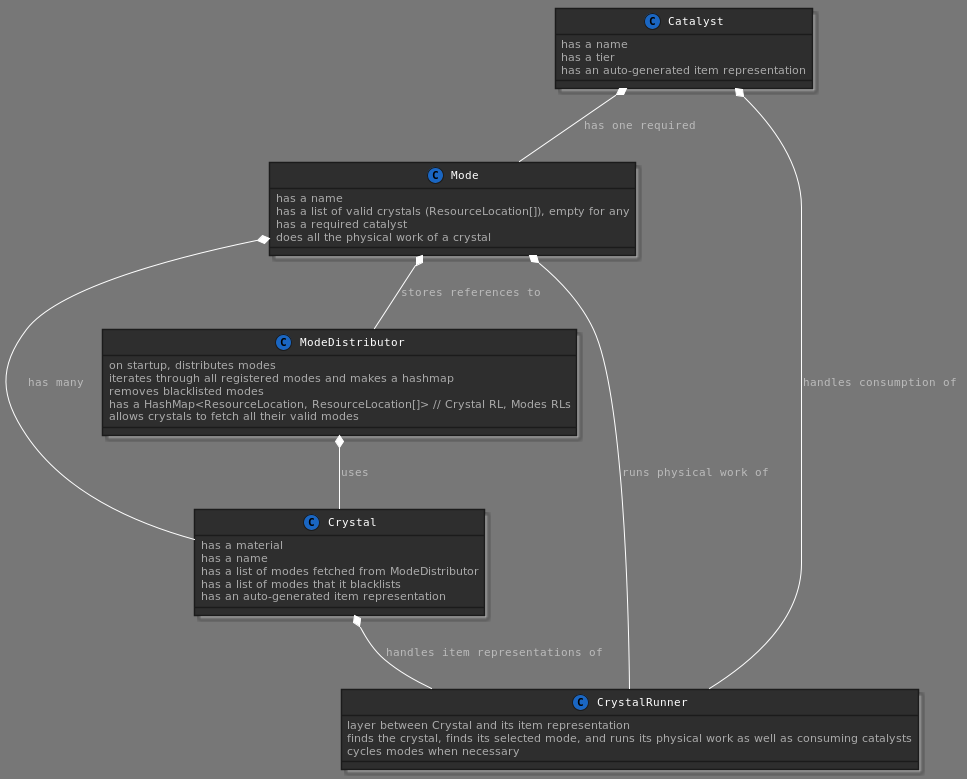

The diagram above was rendered by PlantUML. Its source (embedded in the PNG):
@startuml




skinparam backgroundColor 777
skinparam stereotypeCBackgroundColor 1a66c2





skinparam backgroundColor 777






skinparam circledCharacter {
  radius 8
  fontSize 11
  fontName "Courier"
}

skinparam class {
    backgroundColor 2e2e2e
  borderColor 1b1b1b
    fontColor fff
  fontName "Courier"
  fontSize 11
  stereotypeFontColor aaa
  stereotypeFontSize 11
    arrowColor fff
  arrowFontName "Courier"
  arrowFontColor bbb
  arrowFontSize 11

  attributeFontColor aaa
  attributeFontSize 11
  attributeIconSize 11
}


skinparam actor {
    backgroundColor 1a66c2
  borderColor 002642
    fontColor fff
  fontName "Courier"
  fontSize 11
  stereotypeFontColor aaa
  stereotypeFontSize 11
}

skinparam participant {
    backgroundColor 2e2e2e
  borderColor 1b1b1b
    fontColor fff
  fontName "Courier"
  fontSize 11
  stereotypeFontColor aaa
  stereotypeFontSize 11
}


skinparam interface {
    backgroundColor 1a66c2
  borderColor 002642
    fontColor fff
  fontName "Courier"
  fontSize 11
  stereotypeFontColor aaa
  stereotypeFontSize 11
}

skinparam component {
    backgroundColor 2e2e2e
  borderColor 1b1b1b
    fontColor fff
  fontName "Courier"
  fontSize 11
  stereotypeFontColor aaa
  stereotypeFontSize 11
}

skinparam node {
    backgroundColor 2e2e2e
  borderColor 1b1b1b
    fontColor fff
  fontName "Courier"
  fontSize 11
  stereotypeFontColor aaa
  stereotypeFontSize 11
}

skinparam database {
    backgroundColor 2e2e2e
  borderColor 1b1b1b
    fontColor fff
  fontName "Courier"
  fontSize 11
  stereotypeFontColor aaa
  stereotypeFontSize 11
}

skinparam queue {
    backgroundColor 2e2e2e
  borderColor 1b1b1b
    fontColor fff
  fontName "Courier"
  fontSize 11
  stereotypeFontColor aaa
  stereotypeFontSize 11
}


skinparam usecase {
    backgroundColor 2e2e2e
  borderColor 1b1b1b
    fontColor fff
  fontName "Courier"
  fontSize 11
  stereotypeFontColor aaa
  stereotypeFontSize 11
    arrowColor fff
  arrowFontName "Courier"
  arrowFontColor bbb
  arrowFontSize 11
}

skinparam activity {
    backgroundColor 2e2e2e
  borderColor 1b1b1b
    fontColor fff
  fontName "Courier"
  fontSize 11
  stereotypeFontColor aaa
  stereotypeFontSize 11
    arrowColor fff
  arrowFontName "Courier"
  arrowFontColor bbb
  arrowFontSize 11
}

skinparam sequence {
    fontColor fff
  fontName "Courier"
  fontSize 11
  stereotypeFontColor aaa
  stereotypeFontSize 11
    arrowColor fff
  arrowFontName "Courier"
  arrowFontColor bbb
  arrowFontSize 11

  lifeLineBorderColor fff
  lifeLineBackgroundColor bbb
}

skinparam boundary {
    backgroundColor 1a66c2
  borderColor 002642
    fontColor fff
  fontName "Courier"
  fontSize 11
  stereotypeFontColor aaa
  stereotypeFontSize 11
}

skinparam control {
    backgroundColor 1a66c2
  borderColor 002642
    fontColor fff
  fontName "Courier"
  fontSize 11
  stereotypeFontColor aaa
  stereotypeFontSize 11
}

skinparam entity {
    backgroundColor 1a66c2
  borderColor 002642
    fontColor fff
  fontName "Courier"
  fontSize 11
  stereotypeFontColor aaa
  stereotypeFontSize 11
}


skinparam state {
    backgroundColor 2e2e2e
  borderColor 1b1b1b
    fontColor fff
  fontName "Courier"
  fontSize 11
  stereotypeFontColor aaa
  stereotypeFontSize 11
    arrowColor fff
  arrowFontName "Courier"
  arrowFontColor bbb
  arrowFontSize 11
  startColor 1a66c2
  endColor 002642
}


skinparam object {
    backgroundColor 2e2e2e
  borderColor 1b1b1b
    fontColor fff
  fontName "Courier"
  fontSize 11
  stereotypeFontColor aaa
  stereotypeFontSize 11
    arrowColor fff
  arrowFontName "Courier"
  arrowFontColor bbb
  arrowFontSize 11
}


skinparam note {
    backgroundColor 1a66c2
  borderColor 002642
    fontColor fff
  fontName "Courier"
  fontSize 11
  stereotypeFontColor aaa
  stereotypeFontSize 11
}

skinparam cloud {
    backgroundColor 2e2e2e
  borderColor 1b1b1b
    fontColor fff
  fontName "Courier"
  fontSize 11
  stereotypeFontColor aaa
  stereotypeFontSize 11
    arrowColor fff
  arrowFontName "Courier"
  arrowFontColor bbb
  arrowFontSize 11
}

skinparam rectangle {
    backgroundColor 2e2e2e
  borderColor 1b1b1b
    fontColor fff
  fontName "Courier"
  fontSize 11
  stereotypeFontColor aaa
  stereotypeFontSize 11
}

skinparam storage {
    backgroundColor 2e2e2e
  borderColor 1b1b1b
    fontColor fff
  fontName "Courier"
  fontSize 11
  stereotypeFontColor aaa
  stereotypeFontSize 11
}


class Crystal {
    has a material
    has a name
    has a list of modes fetched from ModeDistributor
    has a list of modes that it blacklists
    has an auto-generated item representation
}

class ModeDistributor {
    on startup, distributes modes
    iterates through all registered modes and makes a hashmap
    removes blacklisted modes
    has a HashMap<ResourceLocation, ResourceLocation[]> // Crystal RL, Modes RLs
    allows crystals to fetch all their valid modes
}

class Mode {
    has a name
    {field} has a list of valid crystals (ResourceLocation[]), empty for any
    has a required catalyst
    does all the physical work of a crystal
}

class Catalyst {
    has a name
    has a tier
    has an auto-generated item representation
}

class CrystalRunner {
    layer between Crystal and its item representation
    finds the crystal, finds its selected mode, and runs its physical work as well as consuming catalysts
    cycles modes when necessary
}

Mode *-- Crystal: has many
Mode *-- ModeDistributor: stores references to
ModeDistributor *-- Crystal: uses
Catalyst *-- Mode: has one required
Catalyst *-- CrystalRunner: handles consumption of
Crystal *-- CrystalRunner: handles item representations of
Mode *-- CrystalRunner: runs physical work of

@enduml